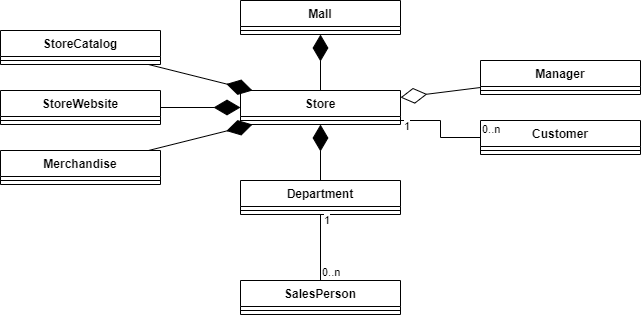

The diagram above was exported from draw.io. Its source (the exported page's mxGraphModel, read from the mxfile embedded in the PNG):
<mxGraphModel dx="868" dy="393" grid="1" gridSize="10" guides="1" tooltips="1" connect="1" arrows="1" fold="1" page="1" pageScale="1" pageWidth="850" pageHeight="1100" math="0" shadow="0">
  <root>
    <mxCell id="0" />
    <mxCell id="1" parent="0" />
    <mxCell id="H11x84twsosbkt5bY6nF-1" value="Store" style="swimlane;fontStyle=1;align=center;verticalAlign=top;childLayout=stackLayout;horizontal=1;startSize=26;horizontalStack=0;resizeParent=1;resizeParentMax=0;resizeLast=0;collapsible=1;marginBottom=0;" vertex="1" parent="1">
      <mxGeometry x="320" y="100" width="160" height="34" as="geometry" />
    </mxCell>
    <mxCell id="H11x84twsosbkt5bY6nF-3" value="" style="line;strokeWidth=1;fillColor=none;align=left;verticalAlign=middle;spacingTop=-1;spacingLeft=3;spacingRight=3;rotatable=0;labelPosition=right;points=[];portConstraint=eastwest;" vertex="1" parent="H11x84twsosbkt5bY6nF-1">
      <mxGeometry y="26" width="160" height="8" as="geometry" />
    </mxCell>
    <mxCell id="H11x84twsosbkt5bY6nF-5" value="Mall" style="swimlane;fontStyle=1;align=center;verticalAlign=top;childLayout=stackLayout;horizontal=1;startSize=26;horizontalStack=0;resizeParent=1;resizeParentMax=0;resizeLast=0;collapsible=1;marginBottom=0;" vertex="1" parent="1">
      <mxGeometry x="320" y="10" width="160" height="34" as="geometry" />
    </mxCell>
    <mxCell id="H11x84twsosbkt5bY6nF-7" value="" style="line;strokeWidth=1;fillColor=none;align=left;verticalAlign=middle;spacingTop=-1;spacingLeft=3;spacingRight=3;rotatable=0;labelPosition=right;points=[];portConstraint=eastwest;" vertex="1" parent="H11x84twsosbkt5bY6nF-5">
      <mxGeometry y="26" width="160" height="8" as="geometry" />
    </mxCell>
    <mxCell id="H11x84twsosbkt5bY6nF-9" value="StoreCatalog" style="swimlane;fontStyle=1;align=center;verticalAlign=top;childLayout=stackLayout;horizontal=1;startSize=26;horizontalStack=0;resizeParent=1;resizeParentMax=0;resizeLast=0;collapsible=1;marginBottom=0;" vertex="1" parent="1">
      <mxGeometry x="80" y="40" width="160" height="34" as="geometry" />
    </mxCell>
    <mxCell id="H11x84twsosbkt5bY6nF-11" value="" style="line;strokeWidth=1;fillColor=none;align=left;verticalAlign=middle;spacingTop=-1;spacingLeft=3;spacingRight=3;rotatable=0;labelPosition=right;points=[];portConstraint=eastwest;" vertex="1" parent="H11x84twsosbkt5bY6nF-9">
      <mxGeometry y="26" width="160" height="8" as="geometry" />
    </mxCell>
    <mxCell id="H11x84twsosbkt5bY6nF-17" value="Department" style="swimlane;fontStyle=1;align=center;verticalAlign=top;childLayout=stackLayout;horizontal=1;startSize=26;horizontalStack=0;resizeParent=1;resizeParentMax=0;resizeLast=0;collapsible=1;marginBottom=0;" vertex="1" parent="1">
      <mxGeometry x="320" y="190" width="160" height="34" as="geometry" />
    </mxCell>
    <mxCell id="H11x84twsosbkt5bY6nF-19" value="" style="line;strokeWidth=1;fillColor=none;align=left;verticalAlign=middle;spacingTop=-1;spacingLeft=3;spacingRight=3;rotatable=0;labelPosition=right;points=[];portConstraint=eastwest;" vertex="1" parent="H11x84twsosbkt5bY6nF-17">
      <mxGeometry y="26" width="160" height="8" as="geometry" />
    </mxCell>
    <mxCell id="H11x84twsosbkt5bY6nF-22" value="Manager" style="swimlane;fontStyle=1;align=center;verticalAlign=top;childLayout=stackLayout;horizontal=1;startSize=26;horizontalStack=0;resizeParent=1;resizeParentMax=0;resizeLast=0;collapsible=1;marginBottom=0;" vertex="1" parent="1">
      <mxGeometry x="560" y="70" width="160" height="34" as="geometry" />
    </mxCell>
    <mxCell id="H11x84twsosbkt5bY6nF-24" value="" style="line;strokeWidth=1;fillColor=none;align=left;verticalAlign=middle;spacingTop=-1;spacingLeft=3;spacingRight=3;rotatable=0;labelPosition=right;points=[];portConstraint=eastwest;" vertex="1" parent="H11x84twsosbkt5bY6nF-22">
      <mxGeometry y="26" width="160" height="8" as="geometry" />
    </mxCell>
    <mxCell id="H11x84twsosbkt5bY6nF-34" value="StoreWebsite" style="swimlane;fontStyle=1;align=center;verticalAlign=top;childLayout=stackLayout;horizontal=1;startSize=26;horizontalStack=0;resizeParent=1;resizeParentMax=0;resizeLast=0;collapsible=1;marginBottom=0;" vertex="1" parent="1">
      <mxGeometry x="80" y="100" width="160" height="34" as="geometry" />
    </mxCell>
    <mxCell id="H11x84twsosbkt5bY6nF-36" value="" style="line;strokeWidth=1;fillColor=none;align=left;verticalAlign=middle;spacingTop=-1;spacingLeft=3;spacingRight=3;rotatable=0;labelPosition=right;points=[];portConstraint=eastwest;" vertex="1" parent="H11x84twsosbkt5bY6nF-34">
      <mxGeometry y="26" width="160" height="8" as="geometry" />
    </mxCell>
    <mxCell id="H11x84twsosbkt5bY6nF-38" value="SalesPerson" style="swimlane;fontStyle=1;align=center;verticalAlign=top;childLayout=stackLayout;horizontal=1;startSize=26;horizontalStack=0;resizeParent=1;resizeParentMax=0;resizeLast=0;collapsible=1;marginBottom=0;" vertex="1" parent="1">
      <mxGeometry x="320" y="290" width="160" height="34" as="geometry" />
    </mxCell>
    <mxCell id="H11x84twsosbkt5bY6nF-40" value="" style="line;strokeWidth=1;fillColor=none;align=left;verticalAlign=middle;spacingTop=-1;spacingLeft=3;spacingRight=3;rotatable=0;labelPosition=right;points=[];portConstraint=eastwest;" vertex="1" parent="H11x84twsosbkt5bY6nF-38">
      <mxGeometry y="26" width="160" height="8" as="geometry" />
    </mxCell>
    <mxCell id="H11x84twsosbkt5bY6nF-85" value="" style="endArrow=diamondThin;endFill=1;endSize=24;html=1;rounded=0;" edge="1" parent="1" source="H11x84twsosbkt5bY6nF-1" target="H11x84twsosbkt5bY6nF-5">
      <mxGeometry width="160" relative="1" as="geometry">
        <mxPoint x="360" y="150" as="sourcePoint" />
        <mxPoint x="520" y="150" as="targetPoint" />
      </mxGeometry>
    </mxCell>
    <mxCell id="H11x84twsosbkt5bY6nF-87" value="" style="endArrow=diamondThin;endFill=1;endSize=24;html=1;rounded=0;" edge="1" parent="1" source="H11x84twsosbkt5bY6nF-17" target="H11x84twsosbkt5bY6nF-1">
      <mxGeometry width="160" relative="1" as="geometry">
        <mxPoint x="410" y="110" as="sourcePoint" />
        <mxPoint x="410" y="70" as="targetPoint" />
      </mxGeometry>
    </mxCell>
    <mxCell id="H11x84twsosbkt5bY6nF-88" value="" style="endArrow=diamondThin;endFill=0;endSize=24;html=1;rounded=0;" edge="1" parent="1" source="H11x84twsosbkt5bY6nF-22" target="H11x84twsosbkt5bY6nF-1">
      <mxGeometry width="160" relative="1" as="geometry">
        <mxPoint x="360" y="150" as="sourcePoint" />
        <mxPoint x="520" y="150" as="targetPoint" />
      </mxGeometry>
    </mxCell>
    <mxCell id="H11x84twsosbkt5bY6nF-89" value="" style="endArrow=none;html=1;edgeStyle=orthogonalEdgeStyle;rounded=0;" edge="1" parent="1" source="H11x84twsosbkt5bY6nF-38" target="H11x84twsosbkt5bY6nF-17">
      <mxGeometry relative="1" as="geometry">
        <mxPoint x="550" y="517" as="sourcePoint" />
        <mxPoint x="550" y="427" as="targetPoint" />
      </mxGeometry>
    </mxCell>
    <mxCell id="H11x84twsosbkt5bY6nF-90" value="0..n" style="edgeLabel;resizable=0;html=1;align=left;verticalAlign=bottom;" connectable="0" vertex="1" parent="H11x84twsosbkt5bY6nF-89">
      <mxGeometry x="-1" relative="1" as="geometry" />
    </mxCell>
    <mxCell id="H11x84twsosbkt5bY6nF-91" value="1" style="edgeLabel;resizable=0;html=1;align=right;verticalAlign=bottom;" connectable="0" vertex="1" parent="H11x84twsosbkt5bY6nF-89">
      <mxGeometry x="1" relative="1" as="geometry">
        <mxPoint x="10" y="14" as="offset" />
      </mxGeometry>
    </mxCell>
    <mxCell id="H11x84twsosbkt5bY6nF-92" value="" style="endArrow=diamondThin;endFill=1;endSize=24;html=1;rounded=0;" edge="1" parent="1" source="H11x84twsosbkt5bY6nF-9" target="H11x84twsosbkt5bY6nF-1">
      <mxGeometry width="160" relative="1" as="geometry">
        <mxPoint x="410" y="200" as="sourcePoint" />
        <mxPoint x="410" y="144" as="targetPoint" />
      </mxGeometry>
    </mxCell>
    <mxCell id="H11x84twsosbkt5bY6nF-93" value="" style="endArrow=diamondThin;endFill=1;endSize=24;html=1;rounded=0;" edge="1" parent="1" source="H11x84twsosbkt5bY6nF-34" target="H11x84twsosbkt5bY6nF-1">
      <mxGeometry width="160" relative="1" as="geometry">
        <mxPoint x="221" y="64" as="sourcePoint" />
        <mxPoint x="359" y="110" as="targetPoint" />
      </mxGeometry>
    </mxCell>
    <mxCell id="H11x84twsosbkt5bY6nF-94" value="Merchandise" style="swimlane;fontStyle=1;align=center;verticalAlign=top;childLayout=stackLayout;horizontal=1;startSize=26;horizontalStack=0;resizeParent=1;resizeParentMax=0;resizeLast=0;collapsible=1;marginBottom=0;" vertex="1" parent="1">
      <mxGeometry x="80" y="160" width="160" height="34" as="geometry" />
    </mxCell>
    <mxCell id="H11x84twsosbkt5bY6nF-95" value="" style="line;strokeWidth=1;fillColor=none;align=left;verticalAlign=middle;spacingTop=-1;spacingLeft=3;spacingRight=3;rotatable=0;labelPosition=right;points=[];portConstraint=eastwest;" vertex="1" parent="H11x84twsosbkt5bY6nF-94">
      <mxGeometry y="26" width="160" height="8" as="geometry" />
    </mxCell>
    <mxCell id="H11x84twsosbkt5bY6nF-96" value="" style="endArrow=diamondThin;endFill=1;endSize=24;html=1;rounded=0;" edge="1" parent="1" source="H11x84twsosbkt5bY6nF-94" target="H11x84twsosbkt5bY6nF-1">
      <mxGeometry width="160" relative="1" as="geometry">
        <mxPoint x="250" y="153.66666666666674" as="sourcePoint" />
        <mxPoint x="330" y="140.33333333333337" as="targetPoint" />
      </mxGeometry>
    </mxCell>
    <mxCell id="H11x84twsosbkt5bY6nF-97" value="Customer" style="swimlane;fontStyle=1;align=center;verticalAlign=top;childLayout=stackLayout;horizontal=1;startSize=26;horizontalStack=0;resizeParent=1;resizeParentMax=0;resizeLast=0;collapsible=1;marginBottom=0;" vertex="1" parent="1">
      <mxGeometry x="560" y="130" width="160" height="34" as="geometry" />
    </mxCell>
    <mxCell id="H11x84twsosbkt5bY6nF-98" value="" style="line;strokeWidth=1;fillColor=none;align=left;verticalAlign=middle;spacingTop=-1;spacingLeft=3;spacingRight=3;rotatable=0;labelPosition=right;points=[];portConstraint=eastwest;" vertex="1" parent="H11x84twsosbkt5bY6nF-97">
      <mxGeometry y="26" width="160" height="8" as="geometry" />
    </mxCell>
    <mxCell id="H11x84twsosbkt5bY6nF-111" value="" style="endArrow=none;html=1;edgeStyle=orthogonalEdgeStyle;rounded=0;" edge="1" parent="1" source="H11x84twsosbkt5bY6nF-97" target="H11x84twsosbkt5bY6nF-1">
      <mxGeometry relative="1" as="geometry">
        <mxPoint x="410" y="300" as="sourcePoint" />
        <mxPoint x="410" y="234" as="targetPoint" />
        <Array as="points">
          <mxPoint x="520" y="147" />
          <mxPoint x="520" y="130" />
        </Array>
      </mxGeometry>
    </mxCell>
    <mxCell id="H11x84twsosbkt5bY6nF-112" value="0..n" style="edgeLabel;resizable=0;html=1;align=left;verticalAlign=bottom;" connectable="0" vertex="1" parent="H11x84twsosbkt5bY6nF-111">
      <mxGeometry x="-1" relative="1" as="geometry" />
    </mxCell>
    <mxCell id="H11x84twsosbkt5bY6nF-113" value="1" style="edgeLabel;resizable=0;html=1;align=right;verticalAlign=bottom;" connectable="0" vertex="1" parent="H11x84twsosbkt5bY6nF-111">
      <mxGeometry x="1" relative="1" as="geometry">
        <mxPoint x="10" y="14" as="offset" />
      </mxGeometry>
    </mxCell>
  </root>
</mxGraphModel>